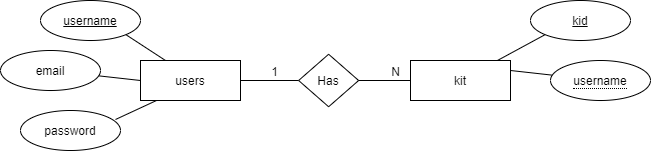

The diagram above was exported from draw.io. Its source (the exported page's mxGraphModel, read from the mxfile embedded in the PNG):
<mxGraphModel dx="862" dy="450" grid="1" gridSize="10" guides="1" tooltips="1" connect="1" arrows="1" fold="1" page="1" pageScale="1" pageWidth="827" pageHeight="1169" math="0" shadow="0">
  <root>
    <mxCell id="0" />
    <mxCell id="1" parent="0" />
    <mxCell id="-dZaKc8E0DCQLVu23XJZ-2" value="users" style="whiteSpace=wrap;html=1;align=center;" parent="1" vertex="1">
      <mxGeometry x="210" y="200" width="100" height="40" as="geometry" />
    </mxCell>
    <mxCell id="-dZaKc8E0DCQLVu23XJZ-3" value="username" style="ellipse;whiteSpace=wrap;html=1;align=center;fontStyle=4;" parent="1" vertex="1">
      <mxGeometry x="110" y="140" width="100" height="40" as="geometry" />
    </mxCell>
    <mxCell id="-dZaKc8E0DCQLVu23XJZ-4" value="email" style="ellipse;whiteSpace=wrap;html=1;align=center;" parent="1" vertex="1">
      <mxGeometry x="70" y="190" width="100" height="40" as="geometry" />
    </mxCell>
    <mxCell id="-dZaKc8E0DCQLVu23XJZ-6" value="" style="endArrow=none;html=1;rounded=0;entryX=0;entryY=0.5;entryDx=0;entryDy=0;" parent="1" source="-dZaKc8E0DCQLVu23XJZ-4" target="-dZaKc8E0DCQLVu23XJZ-2" edge="1">
      <mxGeometry relative="1" as="geometry">
        <mxPoint x="300" y="290" as="sourcePoint" />
        <mxPoint x="460" y="290" as="targetPoint" />
      </mxGeometry>
    </mxCell>
    <mxCell id="-dZaKc8E0DCQLVu23XJZ-7" value="" style="endArrow=none;html=1;rounded=0;entryX=0.25;entryY=0;entryDx=0;entryDy=0;exitX=1;exitY=1;exitDx=0;exitDy=0;" parent="1" source="-dZaKc8E0DCQLVu23XJZ-3" target="-dZaKc8E0DCQLVu23XJZ-2" edge="1">
      <mxGeometry relative="1" as="geometry">
        <mxPoint x="178.17589548149635" y="225.35287727572177" as="sourcePoint" />
        <mxPoint x="220" y="230" as="targetPoint" />
      </mxGeometry>
    </mxCell>
    <mxCell id="-dZaKc8E0DCQLVu23XJZ-8" value="kit" style="whiteSpace=wrap;html=1;align=center;" parent="1" vertex="1">
      <mxGeometry x="480" y="200" width="100" height="40" as="geometry" />
    </mxCell>
    <mxCell id="-dZaKc8E0DCQLVu23XJZ-10" value="kid" style="ellipse;whiteSpace=wrap;html=1;align=center;fontStyle=4;" parent="1" vertex="1">
      <mxGeometry x="600" y="140" width="100" height="40" as="geometry" />
    </mxCell>
    <mxCell id="-dZaKc8E0DCQLVu23XJZ-11" value="" style="endArrow=none;html=1;rounded=0;entryX=0;entryY=1;entryDx=0;entryDy=0;" parent="1" source="-dZaKc8E0DCQLVu23XJZ-8" target="-dZaKc8E0DCQLVu23XJZ-10" edge="1">
      <mxGeometry relative="1" as="geometry">
        <mxPoint x="290" y="250" as="sourcePoint" />
        <mxPoint x="450" y="250" as="targetPoint" />
      </mxGeometry>
    </mxCell>
    <mxCell id="-dZaKc8E0DCQLVu23XJZ-12" value="password" style="ellipse;whiteSpace=wrap;html=1;align=center;" parent="1" vertex="1">
      <mxGeometry x="90" y="250" width="100" height="40" as="geometry" />
    </mxCell>
    <mxCell id="-dZaKc8E0DCQLVu23XJZ-13" value="" style="endArrow=none;html=1;rounded=0;entryX=0.16;entryY=1;entryDx=0;entryDy=0;entryPerimeter=0;exitX=0.95;exitY=0.225;exitDx=0;exitDy=0;exitPerimeter=0;" parent="1" source="-dZaKc8E0DCQLVu23XJZ-12" target="-dZaKc8E0DCQLVu23XJZ-2" edge="1">
      <mxGeometry relative="1" as="geometry">
        <mxPoint x="178.17589548149635" y="225.35287727572177" as="sourcePoint" />
        <mxPoint x="220" y="230" as="targetPoint" />
      </mxGeometry>
    </mxCell>
    <mxCell id="-dZaKc8E0DCQLVu23XJZ-31" value="Has" style="shape=rhombus;perimeter=rhombusPerimeter;whiteSpace=wrap;html=1;align=center;" parent="1" vertex="1">
      <mxGeometry x="368.13" y="193.75" width="60" height="52.5" as="geometry" />
    </mxCell>
    <mxCell id="-dZaKc8E0DCQLVu23XJZ-32" value="" style="endArrow=none;html=1;rounded=0;entryX=0;entryY=0.5;entryDx=0;entryDy=0;exitX=1;exitY=0.5;exitDx=0;exitDy=0;" parent="1" source="-dZaKc8E0DCQLVu23XJZ-2" target="-dZaKc8E0DCQLVu23XJZ-31" edge="1">
      <mxGeometry relative="1" as="geometry">
        <mxPoint x="360" y="280" as="sourcePoint" />
        <mxPoint x="520" y="280" as="targetPoint" />
      </mxGeometry>
    </mxCell>
    <mxCell id="-dZaKc8E0DCQLVu23XJZ-33" value="1" style="resizable=0;html=1;align=right;verticalAlign=bottom;" parent="-dZaKc8E0DCQLVu23XJZ-32" connectable="0" vertex="1">
      <mxGeometry x="1" relative="1" as="geometry">
        <mxPoint x="-20" as="offset" />
      </mxGeometry>
    </mxCell>
    <mxCell id="-dZaKc8E0DCQLVu23XJZ-34" value="" style="endArrow=none;html=1;rounded=0;entryX=0;entryY=0.5;entryDx=0;entryDy=0;exitX=1;exitY=0.5;exitDx=0;exitDy=0;" parent="1" source="-dZaKc8E0DCQLVu23XJZ-31" target="-dZaKc8E0DCQLVu23XJZ-8" edge="1">
      <mxGeometry relative="1" as="geometry">
        <mxPoint x="540" y="360" as="sourcePoint" />
        <mxPoint x="540" y="390" as="targetPoint" />
      </mxGeometry>
    </mxCell>
    <mxCell id="-dZaKc8E0DCQLVu23XJZ-35" value="N" style="resizable=0;html=1;align=right;verticalAlign=bottom;" parent="-dZaKc8E0DCQLVu23XJZ-34" connectable="0" vertex="1">
      <mxGeometry x="1" relative="1" as="geometry">
        <mxPoint x="-10" as="offset" />
      </mxGeometry>
    </mxCell>
    <mxCell id="-dZaKc8E0DCQLVu23XJZ-38" value="&lt;span style=&quot;border-bottom: 1px dotted&quot;&gt;username&lt;/span&gt;" style="ellipse;whiteSpace=wrap;html=1;align=center;" parent="1" vertex="1">
      <mxGeometry x="620" y="200" width="100" height="40" as="geometry" />
    </mxCell>
    <mxCell id="-dZaKc8E0DCQLVu23XJZ-39" value="" style="endArrow=none;html=1;rounded=0;exitX=1;exitY=0.25;exitDx=0;exitDy=0;" parent="1" source="-dZaKc8E0DCQLVu23XJZ-8" target="-dZaKc8E0DCQLVu23XJZ-38" edge="1">
      <mxGeometry relative="1" as="geometry">
        <mxPoint x="576.9160937134593" y="210" as="sourcePoint" />
        <mxPoint x="624.6446609406726" y="184.14213562373118" as="targetPoint" />
      </mxGeometry>
    </mxCell>
  </root>
</mxGraphModel>